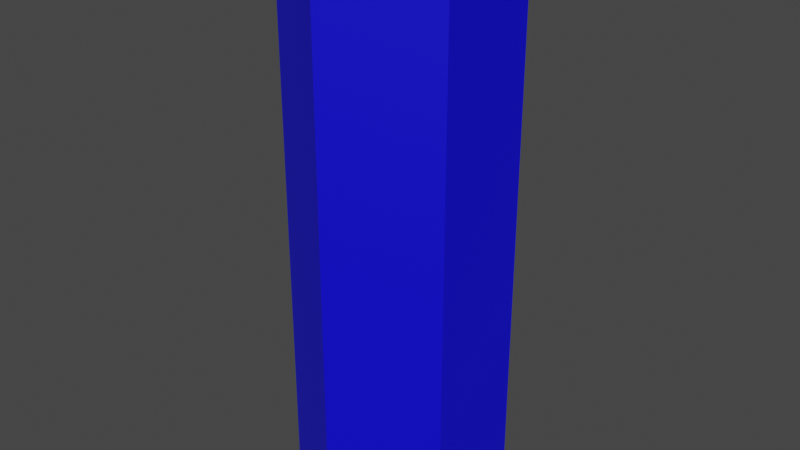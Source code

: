 # Source: SM_Battery.blend  (saved by Blender 3.1.7; exported with 4.5.12 LTS)
import bpy
from mathutils import Matrix  # noqa: F401  (used for matrix-valued properties, if any)

bpy.ops.wm.read_factory_settings(use_empty=True)
scene = bpy.context.scene
scene.name = 'Scene'

# ---- collections
col_collection = bpy.data.collections.new('Collection'); scene.collection.children.link(col_collection)

# ---- materials (node trees are filled in below, after node groups)
mat_base_color = bpy.data.materials.new('base_color')
mat_base_color.use_transparent_shadow = False
mat_metalic_parts = bpy.data.materials.new('metalic_parts')
mat_metalic_parts.use_transparent_shadow = False

# ---- material node trees
mat_base_color.use_nodes = True; mat_base_color.node_tree.nodes.clear()
_N = mat_base_color.node_tree.nodes; _L = mat_base_color.node_tree.links
n0 = _N.new('ShaderNodeBsdfPrincipled'); n0.name = 'Principled BSDF'; n0.location = (10, 300)
n0.distribution = 'GGX'
n0.subsurface_method = 'RANDOM_WALK_SKIN'
n0.inputs[0].default_value = (0.002103, 0.0, 0.8, 1.0)
n0.inputs[3].default_value = 1.45
n0.inputs[27].default_value = (0.0, 0.0, 0.0, 1.0)
n0.inputs[28].default_value = 1.0
n1 = _N.new('ShaderNodeOutputMaterial'); n1.name = 'Material Output'; n1.location = (300, 300)
_L.new(n0.outputs[0], n1.inputs[0])
n1.is_active_output = True
mat_metalic_parts.use_nodes = True; mat_metalic_parts.node_tree.nodes.clear()
_N = mat_metalic_parts.node_tree.nodes; _L = mat_metalic_parts.node_tree.links
n0 = _N.new('ShaderNodeBsdfPrincipled'); n0.name = 'Principled BSDF'; n0.location = (10, 300)
n0.distribution = 'GGX'
n0.subsurface_method = 'RANDOM_WALK_SKIN'
n0.inputs[0].default_value = (0.1237, 0.1237, 0.1237, 1.0)
n0.inputs[3].default_value = 1.45
n0.inputs[27].default_value = (0.0, 0.0, 0.0, 1.0)
n0.inputs[28].default_value = 1.0
n1 = _N.new('ShaderNodeOutputMaterial'); n1.name = 'Material Output'; n1.location = (300, 300)
_L.new(n0.outputs[0], n1.inputs[0])
n1.is_active_output = True

# ---- world
world_world = bpy.data.worlds.new('World'); scene.world = world_world
world_world.use_nodes = True; world_world.node_tree.nodes.clear()
_N = world_world.node_tree.nodes; _L = world_world.node_tree.links
n0 = _N.new('ShaderNodeOutputWorld'); n0.name = 'World Output'; n0.location = (300, 300)
n1 = _N.new('ShaderNodeBackground'); n1.name = 'Background'; n1.location = (10, 300)
n1.inputs[0].default_value = (0.05088, 0.05088, 0.05088, 1.0)
_L.new(n1.outputs[0], n0.inputs[0])
n0.is_active_output = True
world_world.color = (0.05088, 0.05088, 0.05088)
world_world.use_sun_shadow = False
world_world.sun_shadow_jitter_overblur = 0.0

# ---- meshes
me_circle = bpy.data.meshes.new('Circle')
me_circle.from_pydata([(9.732e-09, 0.5102, 0.0), (-0.4418, 0.2551, 0.0), (-0.4418, -0.2551, 0.0), (5.433e-08, -0.5102, 0.0), (0.4418, -0.2551, 0.0), (0.4418, 0.2551, 0.0), (9.732e-09, 0.5102, 0.05142), (-0.4418, 0.2551, 0.05142), (-0.4418, -0.2551, 0.05142), (5.433e-08, -0.5102, 0.05142), (0.4418, -0.2551, 0.05142), (0.4418, 0.2551, 0.05142), (5.425e-09, 0.6197, 0.05142), (-0.5367, 0.3098, 0.05142), (-0.5367, -0.3098, 0.05142), (5.96e-08, -0.6197, 0.05142), (0.5367, -0.3098, 0.05142), (0.5367, 0.3098, 0.05142), (5.524e-09, 0.6197, -0.001978), (-0.5367, 0.3098, -0.001978), (-0.5367, -0.3098, -0.001978), (5.97e-08, -0.6197, -0.001978), (0.5367, -0.3098, -0.001978), (0.5367, 0.3098, -0.001978), (2.897e-09, 0.7332, -0.001978), (-0.6349, 0.3666, -0.001978), (-0.6349, -0.3666, -0.001978), (6.699e-08, -0.7332, -0.001978), (0.6349, -0.3666, -0.001978), (0.6349, 0.3666, -0.001978), (2.999e-09, 0.7332, 3.784), (-0.6349, 0.3666, 3.784), (-0.6349, -0.3666, 3.784), (6.709e-08, -0.7332, 3.784), (0.6349, -0.3666, 3.784), (0.6349, 0.3666, 3.784), (1.054e-08, 0.4055, 3.784), (-0.3512, 0.2028, 3.784), (-0.3512, -0.2028, 3.784), (4.599e-08, -0.4055, 3.784), (0.3512, -0.2028, 3.784), (0.3512, 0.2028, 3.784), (-2.009e-09, 0.4055, 3.873), (-0.3512, 0.2028, 3.873), (-0.3512, -0.2028, 3.873), (3.344e-08, -0.4055, 3.873), (0.3512, -0.2028, 3.873), (0.3512, 0.2028, 3.873)], [], [(1, 0, 5, 4, 3, 2), (10, 11, 17, 16), (1, 2, 8, 7), (4, 5, 11, 10), (2, 3, 9, 8), (0, 1, 7, 6), (5, 0, 6, 11), (3, 4, 10, 9), (17, 12, 18, 23), (8, 9, 15, 14), (6, 7, 13, 12), (11, 6, 12, 17), (9, 10, 16, 15), (7, 8, 14, 13), (22, 23, 29, 28), (15, 16, 22, 21), (13, 14, 20, 19), (16, 17, 23, 22), (14, 15, 21, 20), (12, 13, 19, 18), (27, 28, 34, 33), (20, 21, 27, 26), (18, 19, 25, 24), (23, 18, 24, 29), (21, 22, 28, 27), (19, 20, 26, 25), (32, 33, 39, 38), (25, 26, 32, 31), (28, 29, 35, 34), (26, 27, 33, 32), (24, 25, 31, 30), (29, 24, 30, 35), (37, 38, 44, 43), (30, 31, 37, 36), (35, 30, 36, 41), (33, 34, 40, 39), (31, 32, 38, 37), (34, 35, 41, 40), (43, 44, 45, 46, 47, 42), (40, 41, 47, 46), (38, 39, 45, 44), (36, 37, 43, 42), (41, 36, 42, 47), (39, 40, 46, 45)])
me_circle.polygons.foreach_set('material_index', [1, 0, 1, 1, 1, 1, 1, 1, 0, 0, 0, 0, 0, 0, 0, 0, 0, 0, 0, 0, 0, 0, 0, 0, 0, 0, 0, 0, 0, 0, 0, 0, 1, 0, 0, 0, 0, 0, 1, 1, 1, 1, 1, 1])
_uv = me_circle.uv_layers.new(name='UVMap')
_uv.uv.foreach_set('vector', [0.0, 0.0, 0.0, 0.0, 0.0, 0.0, 0.0, 0.0, 0.0, 0.0, 0.0, 0.0, 0.0, 0.0, 0.0, 0.0, 0.0, 0.0, 0.0, 0.0, 0.0, 0.0, 0.0, 0.0, 0.0, 0.0, 0.0, 0.0, 0.0, 0.0, 0.0, 0.0, 0.0, 0.0, 0.0, 0.0, 0.0, 0.0, 0.0, 0.0, 0.0, 0.0, 0.0, 0.0, 0.0, 0.0, 0.0, 0.0, 0.0, 0.0, 0.0, 0.0, 0.0, 0.0, 0.0, 0.0, 0.0, 0.0, 0.0, 0.0, 0.0, 0.0, 0.0, 0.0, 0.0, 0.0, 0.0, 0.0, 0.0, 0.0, 0.0, 0.0, 0.0, 0.0, 0.0, 0.0, 0.0, 0.0, 0.0, 0.0, 0.0, 0.0, 0.0, 0.0, 0.0, 0.0, 0.0, 0.0, 0.0, 0.0, 0.0, 0.0, 0.0, 0.0, 0.0, 0.0, 0.0, 0.0, 0.0, 0.0, 0.0, 0.0, 0.0, 0.0, 0.0, 0.0, 0.0, 0.0, 0.0, 0.0, 0.0, 0.0, 0.0, 0.0, 0.0, 0.0, 0.0, 0.0, 0.0, 0.0, 0.0, 0.0, 0.0, 0.0, 0.0, 0.0, 0.0, 0.0, 0.0, 0.0, 0.0, 0.0, 0.0, 0.0, 0.0, 0.0, 0.0, 0.0, 0.0, 0.0, 0.0, 0.0, 0.0, 0.0, 0.0, 0.0, 0.0, 0.0, 0.0, 0.0, 0.0, 0.0, 0.0, 0.0, 0.0, 0.0, 0.0, 0.0, 0.0, 0.0, 0.0, 0.0, 0.0, 0.0, 0.0, 0.0, 0.0, 0.0, 0.0, 0.0, 0.0, 0.0, 0.0, 0.0, 0.0, 0.0, 0.0, 0.0, 0.0, 0.0, 0.0, 0.0, 0.0, 0.0, 0.0, 0.0, 0.0, 0.0, 0.0, 0.0, 0.0, 0.0, 0.0, 0.0, 0.0, 0.0, 0.0, 0.0, 0.0, 0.0, 0.0, 0.0, 0.0, 0.0, 0.0, 0.0, 0.0, 0.0, 0.0, 0.0, 0.0, 0.0, 0.0, 0.0, 0.0, 0.0, 0.0, 0.0, 0.0, 0.0, 0.0, 0.0, 0.0, 0.0, 0.0, 0.0, 0.0, 0.0, 0.0, 0.0, 0.0, 0.0, 0.0, 0.0, 0.0, 0.0, 0.0, 0.0, 0.0, 0.0, 0.0, 0.0, 0.0, 0.0, 0.0, 0.0, 0.0, 0.0, 0.0, 0.0, 0.0, 0.0, 0.0, 0.0, 0.0, 0.0, 0.0, 0.0, 0.0, 0.0, 0.0, 0.0, 0.0, 0.0, 0.0, 0.0, 0.0, 0.0, 0.0, 0.0, 0.0, 0.0, 0.0, 0.0, 0.0, 0.0, 0.0, 0.0, 0.0, 0.0, 0.0, 0.0, 0.0, 0.0, 0.0, 0.0, 0.0, 0.0, 0.0, 0.0, 0.0, 0.0, 0.0, 0.0, 0.0, 0.0, 0.0, 0.0, 0.0, 0.0, 0.0, 0.0, 0.0, 0.0, 0.0, 0.0, 0.0, 0.0, 0.0, 0.0, 0.0, 0.0, 0.0, 0.0, 0.0, 0.0, 0.0, 0.0, 0.0, 0.0, 0.0, 0.0, 0.0, 0.0, 0.0, 0.0, 0.0, 0.0, 0.0, 0.0, 0.0, 0.0, 0.0, 0.0, 0.0, 0.0, 0.0, 0.0, 0.0, 0.0, 0.0, 0.0, 0.0, 0.0, 0.0, 0.0, 0.0, 0.0, 0.0, 0.0, 0.0, 0.0, 0.0, 0.0, 0.0, 0.0, 0.0, 0.0, 0.0, 0.0])
me_circle.materials.append(mat_base_color)
me_circle.materials.append(mat_metalic_parts)
me_circle.use_remesh_fix_poles = True
me_circle.use_remesh_preserve_attributes = False
me_circle.update()

# ---- objects
ob_circle = bpy.data.objects.new('Circle', me_circle)

# ---- transforms, parenting, visibility, modifiers, constraints
ob_circle.location = (0.0, 0.0, 0.0)

# ---- collection membership
col_collection.objects.link(ob_circle)

# ---- scene / render settings (as saved in the file)
scene.frame_start = 1; scene.frame_end = 250; scene.frame_set(1)
scene.render.engine = 'BLENDER_EEVEE_NEXT'
scene.cycles.sampling_pattern = 'TABULATED_SOBOL'
scene.cycles.use_light_tree = False
scene.view_settings.view_transform = 'Filmic'
bpy.context.view_layer.update()

# ---- added for rendering (the .blend has no active camera and no usable light): camera, sun
cam_auto = bpy.data.cameras.new('AutoCamera')
cam_auto.lens = 50.0
cam_auto.sensor_width = 36.0
cam_auto.clip_end = 1000.0
ob_auto_camera = bpy.data.objects.new('AutoCamera', cam_auto)
scene.collection.objects.link(ob_auto_camera)
ob_auto_camera.location = (4.00974, -4.81169, 5.14354)
ob_auto_camera.rotation_euler = (1.09748, -7.21219e-08, 0.694738)
scene.camera = ob_auto_camera
light_auto_sun = bpy.data.lights.new('AutoSun', 'SUN')
light_auto_sun.energy = 3.0
light_auto_sun.angle = 0.0523599
ob_auto_sun = bpy.data.objects.new('AutoSun', light_auto_sun)
scene.collection.objects.link(ob_auto_sun)
ob_auto_sun.rotation_euler = (0.872665, 0.174533, 0.523599)
bpy.context.view_layer.update()
